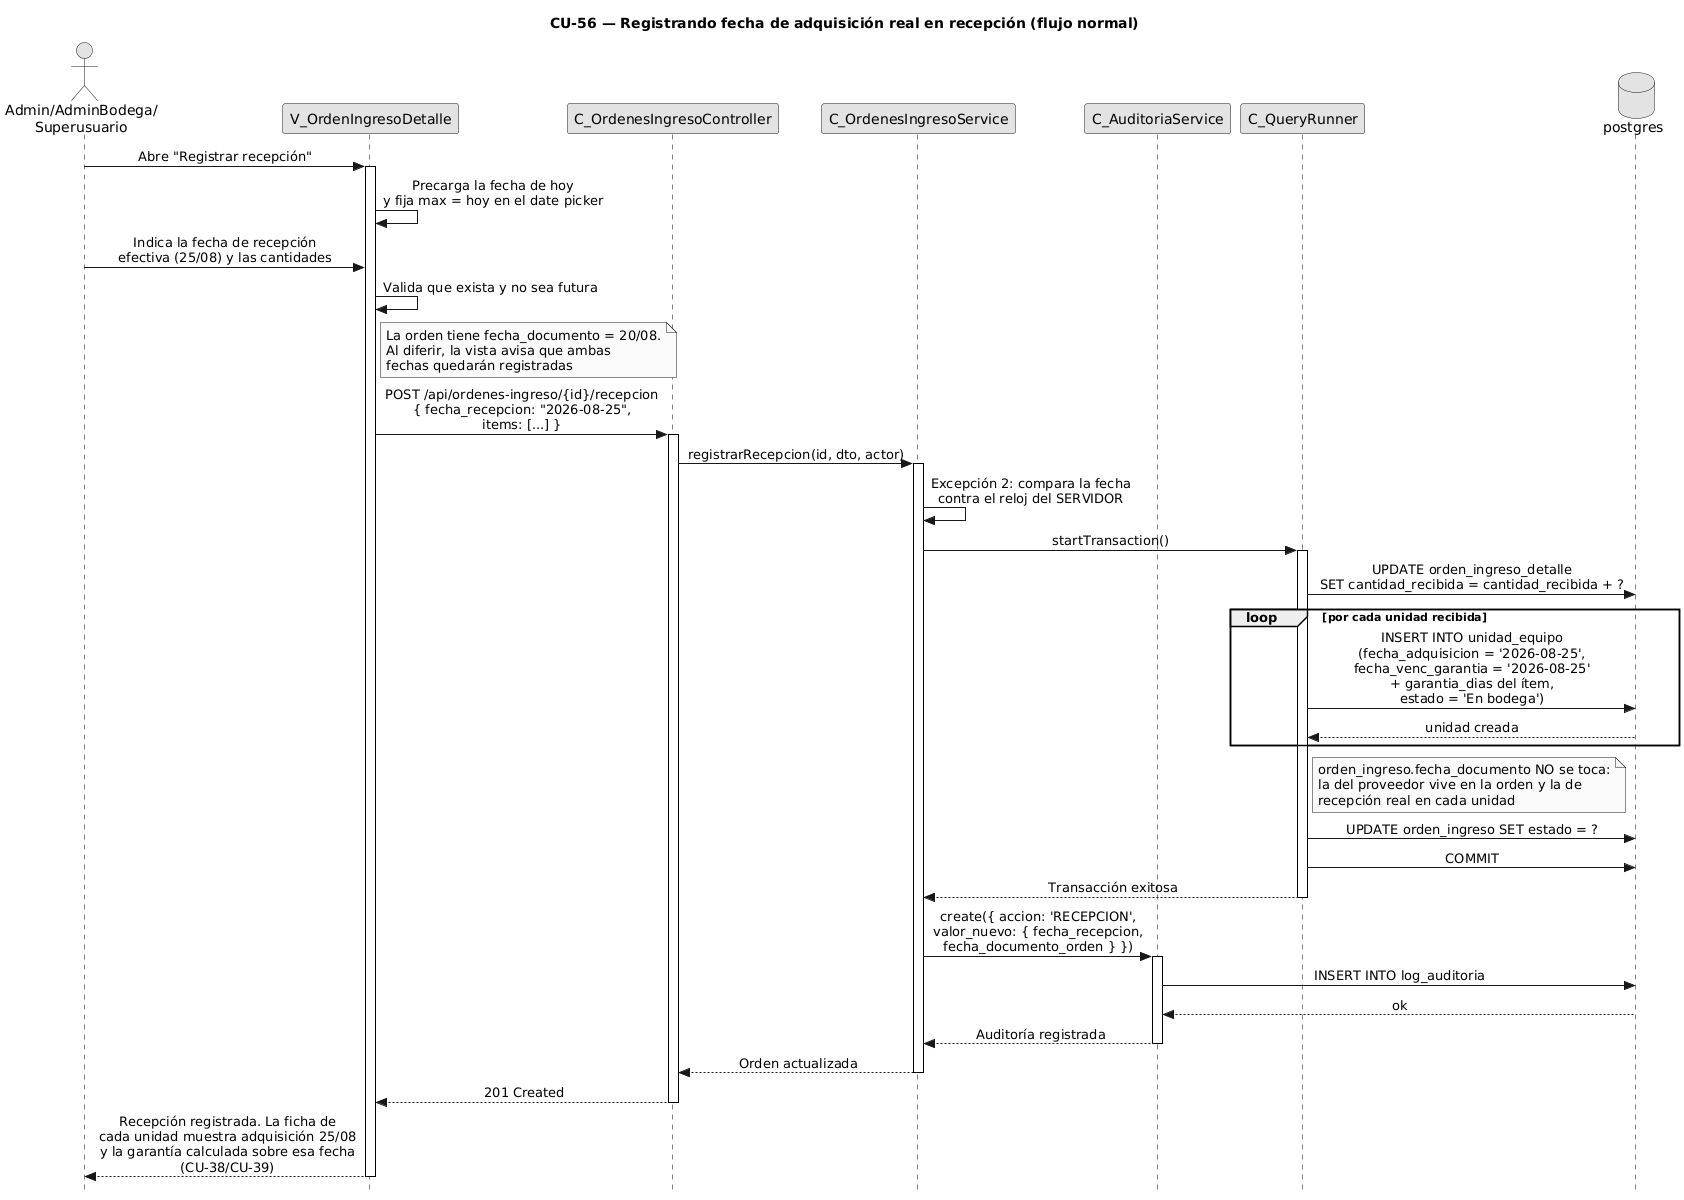

The diagram above was rendered by PlantUML. Its source (embedded in the PNG):
@startuml CU56-FechaAdquisicionReal-Normal
title CU-56 — Registrando fecha de adquisición real en recepción (flujo normal)

skinparam style strictuml
skinparam monochrome true
skinparam shadowing false
skinparam sequenceMessageAlign center
<style>
 sequenceDiagram {
 participant {
 Margin 35 
} actor {
 Margin 15 
} 
} 
</style>
skinparam sequence {
  MessageAlign center
  LifeLineBorderColor black
}
hide footbox

actor "Admin/AdminBodega/\nSuperusuario" as user
participant "V_OrdenIngresoDetalle" as view
participant "C_OrdenesIngresoController" as ctrl
participant "C_OrdenesIngresoService" as svc
participant "C_AuditoriaService" as aud
participant "C_QueryRunner" as qr
database "postgres" as db

user -> view : Abre "Registrar recepción"
activate view

view -> view : Precarga la fecha de hoy\ny fija max = hoy en el date picker

user -> view : Indica la fecha de recepción\nefectiva (25/08) y las cantidades

view -> view : Valida que exista y no sea futura

note right of view
  La orden tiene fecha_documento = 20/08.
  Al diferir, la vista avisa que ambas
  fechas quedarán registradas
end note

view -> ctrl : POST /api/ordenes-ingreso/{id}/recepcion\n{ fecha_recepcion: "2026-08-25",\nitems: [...] }
activate ctrl

ctrl -> svc : registrarRecepcion(id, dto, actor)
activate svc

svc -> svc : Excepción 2: compara la fecha\ncontra el reloj del SERVIDOR

svc -> qr : startTransaction()
activate qr

qr -> db : UPDATE orden_ingreso_detalle\nSET cantidad_recibida = cantidad_recibida + ?

loop por cada unidad recibida
  qr -> db : INSERT INTO unidad_equipo\n(fecha_adquisicion = '2026-08-25',\nfecha_venc_garantia = '2026-08-25'\n+ garantia_dias del ítem,\nestado = 'En bodega')
  db --> qr : unidad creada
end

note right of qr
  orden_ingreso.fecha_documento NO se toca:
  la del proveedor vive en la orden y la de
  recepción real en cada unidad
end note

qr -> db : UPDATE orden_ingreso SET estado = ?
qr -> db : COMMIT
qr --> svc : Transacción exitosa
deactivate qr

svc -> aud : create({ accion: 'RECEPCION',\nvalor_nuevo: { fecha_recepcion,\nfecha_documento_orden } })
activate aud
aud -> db : INSERT INTO log_auditoria
db --> aud : ok
aud --> svc : Auditoría registrada
deactivate aud

svc --> ctrl : Orden actualizada
deactivate svc

ctrl --> view : 201 Created
deactivate ctrl

view --> user : Recepción registrada. La ficha de\ncada unidad muestra adquisición 25/08\ny la garantía calculada sobre esa fecha\n(CU-38/CU-39)
deactivate view

@enduml